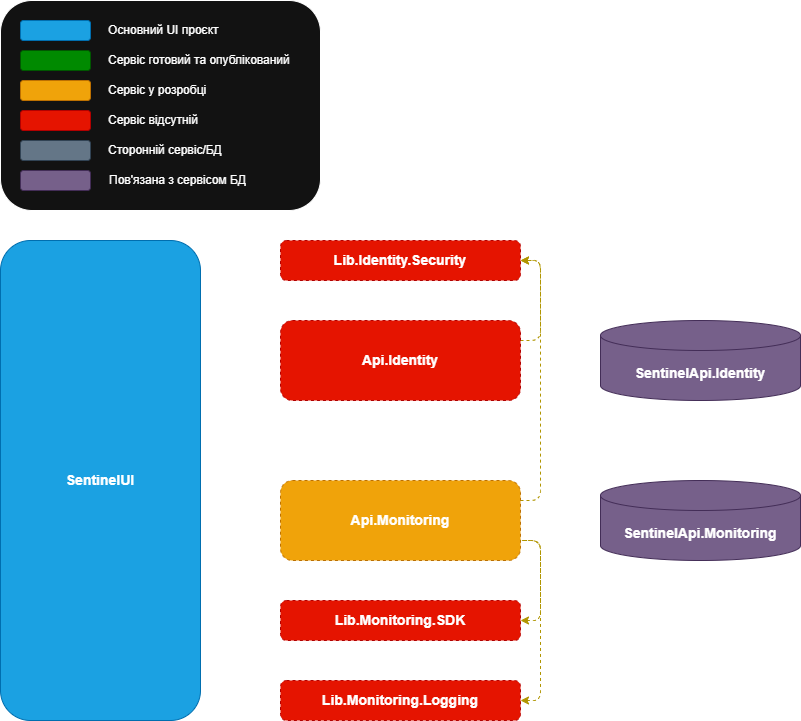

The diagram above was exported from draw.io. Its source (the exported page's mxGraphModel, read from the mxfile embedded in the PNG):
<mxGraphModel dx="2326" dy="736" grid="1" gridSize="10" guides="0" tooltips="0" connect="1" arrows="1" fold="1" page="1" pageScale="1" pageWidth="1100" pageHeight="850" background="#494949" math="0" shadow="0">
  <root>
    <mxCell id="0" />
    <mxCell id="1" parent="0" />
    <mxCell id="53" style="edgeStyle=orthogonalEdgeStyle;html=1;exitX=1;exitY=0.5;exitDx=0;exitDy=0;entryX=0;entryY=0.5;entryDx=0;entryDy=0;rounded=1;" parent="1" source="3" target="17" edge="1">
      <mxGeometry relative="1" as="geometry" />
    </mxCell>
    <mxCell id="54" style="edgeStyle=orthogonalEdgeStyle;rounded=1;html=1;exitX=1;exitY=0.5;exitDx=0;exitDy=0;entryX=0;entryY=0.5;entryDx=0;entryDy=0;" parent="1" source="3" target="48" edge="1">
      <mxGeometry relative="1" as="geometry" />
    </mxCell>
    <mxCell id="3" value="SentinelUI" style="rounded=1;whiteSpace=wrap;html=1;fontStyle=1;fillColor=#1ba1e2;strokeColor=#006EAF;fontSize=14;fontColor=#ffffff;glass=0;shadow=0;" parent="1" vertex="1">
      <mxGeometry x="-1040" y="280" width="200" height="480" as="geometry" />
    </mxCell>
    <mxCell id="4" value="" style="rounded=1;whiteSpace=wrap;html=1;" parent="1" vertex="1">
      <mxGeometry x="-1040" y="40" width="320" height="210" as="geometry" />
    </mxCell>
    <mxCell id="5" value="" style="rounded=1;whiteSpace=wrap;html=1;fillColor=#1ba1e2;fontColor=#ffffff;strokeColor=#006EAF;" parent="1" vertex="1">
      <mxGeometry x="-1020" y="60" width="70" height="20" as="geometry" />
    </mxCell>
    <mxCell id="6" value="" style="rounded=1;whiteSpace=wrap;html=1;fillColor=#008a00;fontColor=#ffffff;strokeColor=#005700;" parent="1" vertex="1">
      <mxGeometry x="-1020" y="90" width="70" height="20" as="geometry" />
    </mxCell>
    <mxCell id="7" value="" style="rounded=1;whiteSpace=wrap;html=1;fillColor=#f0a30a;fontColor=#000000;strokeColor=#BD7000;" parent="1" vertex="1">
      <mxGeometry x="-1020" y="120" width="70" height="20" as="geometry" />
    </mxCell>
    <mxCell id="8" value="" style="rounded=1;whiteSpace=wrap;html=1;fillColor=#e51400;fontColor=#ffffff;strokeColor=#B20000;" parent="1" vertex="1">
      <mxGeometry x="-1020" y="150" width="70" height="20" as="geometry" />
    </mxCell>
    <mxCell id="9" value="" style="rounded=1;whiteSpace=wrap;html=1;fillColor=#647687;fontColor=#ffffff;strokeColor=#314354;" parent="1" vertex="1">
      <mxGeometry x="-1020" y="180" width="70" height="20" as="geometry" />
    </mxCell>
    <mxCell id="10" value="Основний UI проєкт" style="text;html=1;align=left;verticalAlign=middle;whiteSpace=wrap;rounded=1;fillColor=none;" parent="1" vertex="1">
      <mxGeometry x="-934" y="55" width="204" height="30" as="geometry" />
    </mxCell>
    <mxCell id="11" value="Сервіс готовий та опублікований" style="text;html=1;align=left;verticalAlign=middle;whiteSpace=wrap;rounded=1;fillColor=none;" parent="1" vertex="1">
      <mxGeometry x="-934" y="85" width="204" height="30" as="geometry" />
    </mxCell>
    <mxCell id="12" value="Сервіс у розробці" style="text;html=1;align=left;verticalAlign=middle;whiteSpace=wrap;rounded=1;fillColor=none;" parent="1" vertex="1">
      <mxGeometry x="-934" y="115" width="204" height="30" as="geometry" />
    </mxCell>
    <mxCell id="13" value="Сервіс відсутній" style="text;html=1;align=left;verticalAlign=middle;whiteSpace=wrap;rounded=1;fillColor=none;" parent="1" vertex="1">
      <mxGeometry x="-934" y="145" width="204" height="30" as="geometry" />
    </mxCell>
    <mxCell id="14" value="Сторонній сервіс/БД" style="text;html=1;align=left;verticalAlign=middle;whiteSpace=wrap;rounded=1;fillColor=none;" parent="1" vertex="1">
      <mxGeometry x="-934" y="175" width="204" height="30" as="geometry" />
    </mxCell>
    <mxCell id="15" value="" style="rounded=1;whiteSpace=wrap;html=1;fillColor=#76608a;fontColor=#ffffff;strokeColor=#432D57;" parent="1" vertex="1">
      <mxGeometry x="-1020" y="210" width="70" height="20" as="geometry" />
    </mxCell>
    <mxCell id="16" value="Пов'язана з сервісом БД" style="text;html=1;align=left;verticalAlign=middle;whiteSpace=wrap;rounded=1;fillColor=none;" parent="1" vertex="1">
      <mxGeometry x="-933" y="205" width="204" height="30" as="geometry" />
    </mxCell>
    <mxCell id="56" style="edgeStyle=orthogonalEdgeStyle;rounded=1;html=1;exitX=1;exitY=0.25;exitDx=0;exitDy=0;entryX=1;entryY=0.5;entryDx=0;entryDy=0;dashed=1;fillColor=#e3c800;strokeColor=#B09500;" parent="1" source="17" target="50" edge="1">
      <mxGeometry relative="1" as="geometry">
        <Array as="points">
          <mxPoint x="-500" y="380" />
          <mxPoint x="-500" y="300" />
        </Array>
      </mxGeometry>
    </mxCell>
    <mxCell id="57" style="edgeStyle=orthogonalEdgeStyle;rounded=1;html=1;exitX=1;exitY=0.5;exitDx=0;exitDy=0;entryX=0;entryY=0.5;entryDx=0;entryDy=0;entryPerimeter=0;dashed=1;" parent="1" source="17" target="47" edge="1">
      <mxGeometry relative="1" as="geometry" />
    </mxCell>
    <mxCell id="17" value="&lt;span style=&quot;font-style: normal; font-variant-ligatures: normal; font-variant-caps: normal; letter-spacing: normal; orphans: 2; text-align: center; text-indent: 0px; text-transform: none; widows: 2; word-spacing: 0px; -webkit-text-stroke-width: 0px; text-decoration-thickness: initial; text-decoration-style: initial; text-decoration-color: initial; float: none; display: inline !important;&quot;&gt;&lt;font style=&quot;&quot;&gt;&lt;font style=&quot;&quot;&gt;&lt;span&gt;&lt;font style=&quot;color: rgb(255, 255, 255);&quot;&gt;Api.Identity&lt;/font&gt;&lt;/span&gt;&lt;/font&gt;&lt;/font&gt;&lt;/span&gt;" style="rounded=1;whiteSpace=wrap;html=1;fontStyle=1;dashed=1;fillColor=#e51400;fontColor=#ffffff;strokeColor=#B20000;fontSize=14;" parent="1" vertex="1">
      <mxGeometry x="-760" y="360" width="240" height="80" as="geometry" />
    </mxCell>
    <mxCell id="47" value="&lt;font&gt;&lt;span style=&quot;font-weight: 700;&quot;&gt;S&lt;/span&gt;&lt;b&gt;entinelApi.Identity&lt;/b&gt;&lt;br&gt;&lt;/font&gt;" style="shape=cylinder3;whiteSpace=wrap;html=1;boundedLbl=1;backgroundOutline=1;size=15;fontSize=14;fillColor=#76608a;fontColor=#ffffff;strokeColor=#432D57;rounded=1;" parent="1" vertex="1">
      <mxGeometry x="-440" y="360" width="200" height="80" as="geometry" />
    </mxCell>
    <mxCell id="55" style="edgeStyle=orthogonalEdgeStyle;rounded=1;html=1;exitX=1;exitY=0.25;exitDx=0;exitDy=0;entryX=1;entryY=0.5;entryDx=0;entryDy=0;dashed=1;fillColor=#e3c800;strokeColor=#B09500;" parent="1" source="48" target="50" edge="1">
      <mxGeometry relative="1" as="geometry">
        <Array as="points">
          <mxPoint x="-500" y="540" />
          <mxPoint x="-500" y="300" />
        </Array>
      </mxGeometry>
    </mxCell>
    <mxCell id="59" style="edgeStyle=orthogonalEdgeStyle;rounded=1;html=1;exitX=1;exitY=0.5;exitDx=0;exitDy=0;entryX=0;entryY=0.5;entryDx=0;entryDy=0;entryPerimeter=0;dashed=1;" parent="1" source="48" target="58" edge="1">
      <mxGeometry relative="1" as="geometry" />
    </mxCell>
    <mxCell id="48" value="&lt;span style=&quot;font-style: normal; font-variant-ligatures: normal; font-variant-caps: normal; letter-spacing: normal; orphans: 2; text-align: center; text-indent: 0px; text-transform: none; widows: 2; word-spacing: 0px; -webkit-text-stroke-width: 0px; text-decoration-thickness: initial; text-decoration-style: initial; text-decoration-color: initial; float: none; display: inline !important;&quot;&gt;&lt;font style=&quot;&quot;&gt;&lt;font style=&quot;&quot;&gt;&lt;span&gt;&lt;font style=&quot;color: rgb(255, 255, 255);&quot;&gt;Api.Monitoring&lt;/font&gt;&lt;/span&gt;&lt;/font&gt;&lt;/font&gt;&lt;/span&gt;" style="rounded=1;whiteSpace=wrap;html=1;fontStyle=1;dashed=1;fillColor=#f0a30a;fontColor=#000000;strokeColor=#BD7000;fontSize=14;" parent="1" vertex="1">
      <mxGeometry x="-760" y="520" width="240" height="80" as="geometry" />
    </mxCell>
    <mxCell id="50" value="&lt;span style=&quot;font-style: normal; font-variant-ligatures: normal; font-variant-caps: normal; letter-spacing: normal; orphans: 2; text-align: center; text-indent: 0px; text-transform: none; widows: 2; word-spacing: 0px; -webkit-text-stroke-width: 0px; text-decoration-thickness: initial; text-decoration-style: initial; text-decoration-color: initial; float: none; display: inline !important;&quot;&gt;&lt;font style=&quot;&quot;&gt;&lt;font style=&quot;&quot;&gt;&lt;span style=&quot;color: rgb(255, 255, 255);&quot;&gt;&lt;font style=&quot;&quot;&gt;Lib.Identity.Security&lt;/font&gt;&lt;/span&gt;&lt;/font&gt;&lt;/font&gt;&lt;/span&gt;&lt;div&gt;&lt;/div&gt;" style="rounded=1;whiteSpace=wrap;html=1;fontStyle=1;dashed=1;fillColor=#e51400;fontColor=#ffffff;strokeColor=#B20000;fontSize=14;" parent="1" vertex="1">
      <mxGeometry x="-760" y="280" width="240" height="40" as="geometry" />
    </mxCell>
    <mxCell id="58" value="&lt;font&gt;&lt;span style=&quot;font-weight: 700;&quot;&gt;S&lt;/span&gt;&lt;b&gt;entinelApi.Monitoring&lt;/b&gt;&lt;br&gt;&lt;/font&gt;" style="shape=cylinder3;whiteSpace=wrap;html=1;boundedLbl=1;backgroundOutline=1;size=15;fontSize=14;fillColor=#76608a;fontColor=#ffffff;strokeColor=#432D57;rounded=1;" parent="1" vertex="1">
      <mxGeometry x="-440" y="520" width="200" height="80" as="geometry" />
    </mxCell>
    <mxCell id="RTAwP6ufDb6L1o5zfiDW-62" style="edgeStyle=orthogonalEdgeStyle;rounded=1;orthogonalLoop=1;jettySize=auto;html=1;exitX=1;exitY=0.5;exitDx=0;exitDy=0;entryX=1;entryY=0.75;entryDx=0;entryDy=0;dashed=1;curved=0;fillColor=#e3c800;strokeColor=#B09500;startArrow=classic;startFill=1;endArrow=none;endFill=0;" parent="1" source="RTAwP6ufDb6L1o5zfiDW-59" target="48" edge="1">
      <mxGeometry relative="1" as="geometry" />
    </mxCell>
    <mxCell id="RTAwP6ufDb6L1o5zfiDW-59" value="&lt;span style=&quot;font-style: normal; font-variant-ligatures: normal; font-variant-caps: normal; letter-spacing: normal; orphans: 2; text-align: center; text-indent: 0px; text-transform: none; widows: 2; word-spacing: 0px; -webkit-text-stroke-width: 0px; text-decoration-thickness: initial; text-decoration-style: initial; text-decoration-color: initial; float: none; display: inline !important;&quot;&gt;&lt;font style=&quot;&quot;&gt;&lt;font style=&quot;&quot;&gt;&lt;span style=&quot;color: rgb(255, 255, 255);&quot;&gt;&lt;font style=&quot;&quot;&gt;Lib.Monitoring.SDK&lt;/font&gt;&lt;/span&gt;&lt;/font&gt;&lt;/font&gt;&lt;/span&gt;&lt;div&gt;&lt;/div&gt;" style="rounded=1;whiteSpace=wrap;html=1;fontStyle=1;dashed=1;fillColor=#e51400;fontColor=#ffffff;strokeColor=#B20000;fontSize=14;" parent="1" vertex="1">
      <mxGeometry x="-760" y="640" width="240" height="40" as="geometry" />
    </mxCell>
    <mxCell id="RTAwP6ufDb6L1o5zfiDW-61" style="edgeStyle=orthogonalEdgeStyle;rounded=1;orthogonalLoop=1;jettySize=auto;html=1;exitX=1;exitY=0.5;exitDx=0;exitDy=0;entryX=1;entryY=0.75;entryDx=0;entryDy=0;dashed=1;curved=0;fillColor=#e3c800;strokeColor=#B09500;startArrow=classic;startFill=1;endArrow=none;endFill=0;" parent="1" source="RTAwP6ufDb6L1o5zfiDW-60" target="48" edge="1">
      <mxGeometry relative="1" as="geometry" />
    </mxCell>
    <mxCell id="RTAwP6ufDb6L1o5zfiDW-60" value="&lt;span style=&quot;font-style: normal; font-variant-ligatures: normal; font-variant-caps: normal; letter-spacing: normal; orphans: 2; text-align: center; text-indent: 0px; text-transform: none; widows: 2; word-spacing: 0px; -webkit-text-stroke-width: 0px; text-decoration-thickness: initial; text-decoration-style: initial; text-decoration-color: initial; float: none; display: inline !important;&quot;&gt;&lt;font style=&quot;&quot;&gt;&lt;font style=&quot;&quot;&gt;&lt;span style=&quot;color: rgb(255, 255, 255);&quot;&gt;&lt;font style=&quot;&quot;&gt;Lib.Monitoring.Logging&lt;/font&gt;&lt;/span&gt;&lt;/font&gt;&lt;/font&gt;&lt;/span&gt;&lt;div&gt;&lt;/div&gt;" style="rounded=1;whiteSpace=wrap;html=1;fontStyle=1;dashed=1;fillColor=#e51400;fontColor=#ffffff;strokeColor=#B20000;fontSize=14;" parent="1" vertex="1">
      <mxGeometry x="-760" y="720" width="240" height="40" as="geometry" />
    </mxCell>
  </root>
</mxGraphModel>